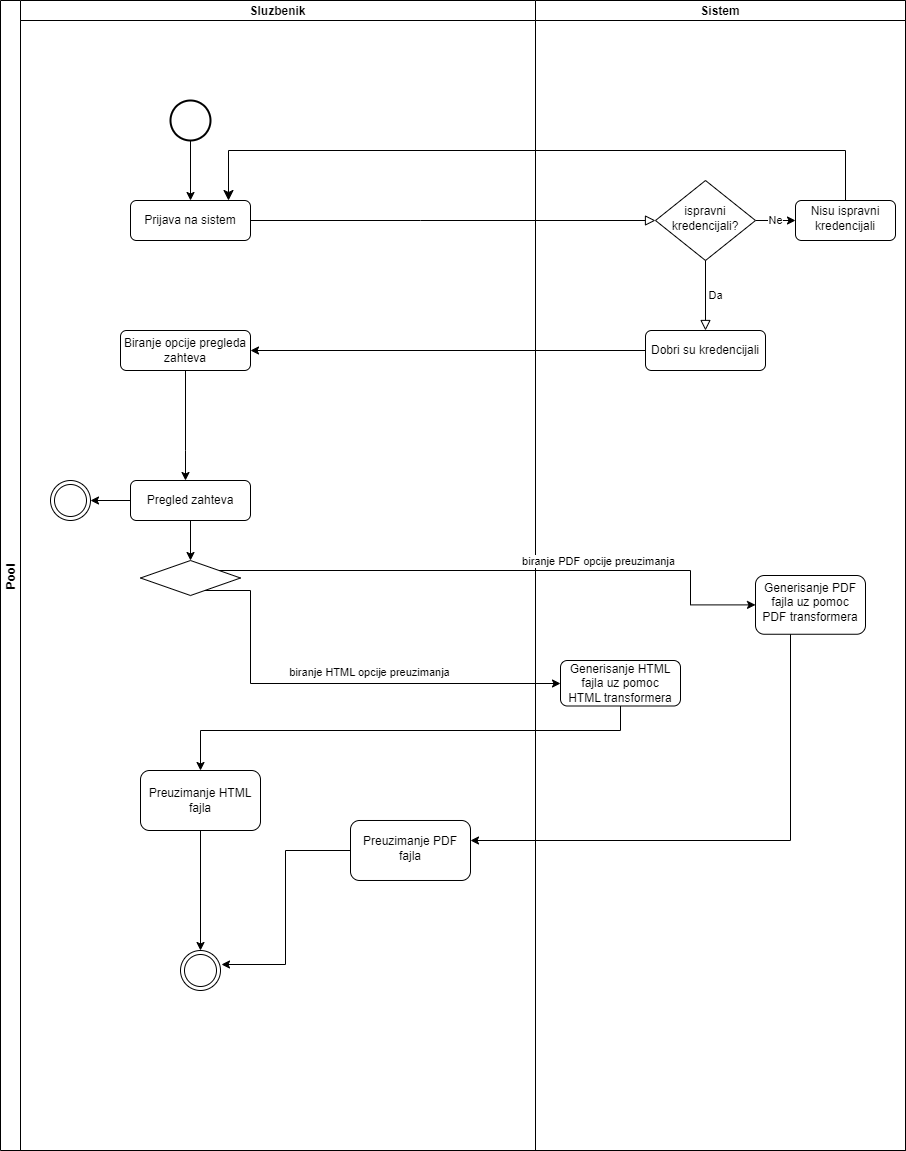

The diagram above was exported from draw.io. Its source (the exported page's mxGraphModel, read from the mxfile embedded in the PNG):
<mxGraphModel dx="1434" dy="707" grid="1" gridSize="10" guides="1" tooltips="1" connect="1" arrows="1" fold="1" page="1" pageScale="1" pageWidth="827" pageHeight="1169" math="0" shadow="0">
  <root>
    <mxCell id="WIyWlLk6GJQsqaUBKTNV-0" />
    <mxCell id="WIyWlLk6GJQsqaUBKTNV-1" parent="WIyWlLk6GJQsqaUBKTNV-0" />
    <mxCell id="4AsWnXmblwv0kJuJn1v8-4" value="Pool" style="swimlane;childLayout=stackLayout;resizeParent=1;resizeParentMax=0;startSize=20;horizontal=0;horizontalStack=1;" parent="WIyWlLk6GJQsqaUBKTNV-1" vertex="1">
      <mxGeometry x="50" y="10" width="905" height="1150" as="geometry" />
    </mxCell>
    <mxCell id="WIyWlLk6GJQsqaUBKTNV-2" value="" style="rounded=0;html=1;jettySize=auto;orthogonalLoop=1;fontSize=11;endArrow=block;endFill=0;endSize=8;strokeWidth=1;shadow=0;labelBackgroundColor=none;edgeStyle=orthogonalEdgeStyle;" parent="4AsWnXmblwv0kJuJn1v8-4" source="WIyWlLk6GJQsqaUBKTNV-3" target="WIyWlLk6GJQsqaUBKTNV-6" edge="1">
      <mxGeometry relative="1" as="geometry">
        <Array as="points">
          <mxPoint x="420" y="220" />
          <mxPoint x="420" y="220" />
        </Array>
      </mxGeometry>
    </mxCell>
    <mxCell id="4AsWnXmblwv0kJuJn1v8-15" value="" style="edgeStyle=elbowEdgeStyle;elbow=vertical;endArrow=classic;html=1;curved=0;rounded=0;endSize=8;startSize=8;exitX=0.5;exitY=0;exitDx=0;exitDy=0;" parent="4AsWnXmblwv0kJuJn1v8-4" source="4AsWnXmblwv0kJuJn1v8-13" edge="1">
      <mxGeometry width="50" height="50" relative="1" as="geometry">
        <mxPoint x="650" y="340" as="sourcePoint" />
        <mxPoint x="228" y="200" as="targetPoint" />
        <Array as="points">
          <mxPoint x="600" y="150" />
          <mxPoint x="450" y="280" />
        </Array>
      </mxGeometry>
    </mxCell>
    <mxCell id="4AsWnXmblwv0kJuJn1v8-17" value="" style="edgeStyle=orthogonalEdgeStyle;rounded=0;orthogonalLoop=1;jettySize=auto;html=1;" parent="4AsWnXmblwv0kJuJn1v8-4" source="4AsWnXmblwv0kJuJn1v8-10" target="4AsWnXmblwv0kJuJn1v8-16" edge="1">
      <mxGeometry relative="1" as="geometry" />
    </mxCell>
    <mxCell id="4AsWnXmblwv0kJuJn1v8-5" value="Sluzbenik" style="swimlane;startSize=20;" parent="4AsWnXmblwv0kJuJn1v8-4" vertex="1">
      <mxGeometry x="20" width="515" height="1150" as="geometry" />
    </mxCell>
    <mxCell id="WIyWlLk6GJQsqaUBKTNV-3" value="Prijava na sistem&lt;br&gt;" style="rounded=1;whiteSpace=wrap;html=1;fontSize=12;glass=0;strokeWidth=1;shadow=0;" parent="4AsWnXmblwv0kJuJn1v8-5" vertex="1">
      <mxGeometry x="110" y="200" width="120" height="40" as="geometry" />
    </mxCell>
    <mxCell id="4AsWnXmblwv0kJuJn1v8-9" value="" style="edgeStyle=orthogonalEdgeStyle;rounded=0;orthogonalLoop=1;jettySize=auto;html=1;" parent="4AsWnXmblwv0kJuJn1v8-5" source="4AsWnXmblwv0kJuJn1v8-1" target="WIyWlLk6GJQsqaUBKTNV-3" edge="1">
      <mxGeometry relative="1" as="geometry" />
    </mxCell>
    <mxCell id="4AsWnXmblwv0kJuJn1v8-1" value="" style="strokeWidth=2;html=1;shape=mxgraph.flowchart.start_2;whiteSpace=wrap;" parent="4AsWnXmblwv0kJuJn1v8-5" vertex="1">
      <mxGeometry x="150" y="100" width="40" height="40" as="geometry" />
    </mxCell>
    <mxCell id="4AsWnXmblwv0kJuJn1v8-16" value="Biranje opcije pregleda zahteva" style="rounded=1;whiteSpace=wrap;html=1;glass=0;strokeWidth=1;shadow=0;" parent="4AsWnXmblwv0kJuJn1v8-5" vertex="1">
      <mxGeometry x="100" y="330" width="130" height="40" as="geometry" />
    </mxCell>
    <mxCell id="wC-P8XFjEXSDm_58LdaA-5" value="" style="edgeStyle=orthogonalEdgeStyle;rounded=0;orthogonalLoop=1;jettySize=auto;html=1;" edge="1" parent="4AsWnXmblwv0kJuJn1v8-5" source="4AsWnXmblwv0kJuJn1v8-18" target="wC-P8XFjEXSDm_58LdaA-2">
      <mxGeometry relative="1" as="geometry" />
    </mxCell>
    <mxCell id="wC-P8XFjEXSDm_58LdaA-8" value="" style="edgeStyle=orthogonalEdgeStyle;rounded=0;orthogonalLoop=1;jettySize=auto;html=1;" edge="1" parent="4AsWnXmblwv0kJuJn1v8-5" source="4AsWnXmblwv0kJuJn1v8-18" target="wC-P8XFjEXSDm_58LdaA-7">
      <mxGeometry relative="1" as="geometry" />
    </mxCell>
    <mxCell id="4AsWnXmblwv0kJuJn1v8-18" value="Pregled zahteva" style="rounded=1;whiteSpace=wrap;html=1;glass=0;strokeWidth=1;shadow=0;" parent="4AsWnXmblwv0kJuJn1v8-5" vertex="1">
      <mxGeometry x="110" y="480" width="120" height="40" as="geometry" />
    </mxCell>
    <mxCell id="4AsWnXmblwv0kJuJn1v8-19" value="" style="edgeStyle=orthogonalEdgeStyle;rounded=0;orthogonalLoop=1;jettySize=auto;html=1;" parent="4AsWnXmblwv0kJuJn1v8-5" source="4AsWnXmblwv0kJuJn1v8-16" target="4AsWnXmblwv0kJuJn1v8-18" edge="1">
      <mxGeometry relative="1" as="geometry">
        <Array as="points">
          <mxPoint x="165" y="450" />
          <mxPoint x="165" y="450" />
        </Array>
      </mxGeometry>
    </mxCell>
    <mxCell id="4AsWnXmblwv0kJuJn1v8-35" value="" style="ellipse;shape=doubleEllipse;whiteSpace=wrap;html=1;aspect=fixed;" parent="4AsWnXmblwv0kJuJn1v8-5" vertex="1">
      <mxGeometry x="160" y="950" width="40" height="40" as="geometry" />
    </mxCell>
    <mxCell id="wC-P8XFjEXSDm_58LdaA-4" value="" style="edgeStyle=orthogonalEdgeStyle;rounded=0;orthogonalLoop=1;jettySize=auto;html=1;exitX=0.5;exitY=1;exitDx=0;exitDy=0;" edge="1" parent="4AsWnXmblwv0kJuJn1v8-5" source="wC-P8XFjEXSDm_58LdaA-18" target="4AsWnXmblwv0kJuJn1v8-35">
      <mxGeometry relative="1" as="geometry">
        <mxPoint x="180" y="900" as="sourcePoint" />
      </mxGeometry>
    </mxCell>
    <mxCell id="wC-P8XFjEXSDm_58LdaA-2" value="" style="ellipse;shape=doubleEllipse;whiteSpace=wrap;html=1;aspect=fixed;" vertex="1" parent="4AsWnXmblwv0kJuJn1v8-5">
      <mxGeometry x="30" y="480" width="40" height="40" as="geometry" />
    </mxCell>
    <mxCell id="wC-P8XFjEXSDm_58LdaA-7" value="" style="rhombus;whiteSpace=wrap;html=1;shadow=0;fontFamily=Helvetica;fontSize=12;align=center;strokeWidth=1;spacing=6;spacingTop=-4;" vertex="1" parent="4AsWnXmblwv0kJuJn1v8-5">
      <mxGeometry x="120" y="560" width="100" height="35" as="geometry" />
    </mxCell>
    <mxCell id="wC-P8XFjEXSDm_58LdaA-18" value="Preuzimanje HTML fajla" style="rounded=1;whiteSpace=wrap;html=1;glass=0;strokeWidth=1;shadow=0;" vertex="1" parent="4AsWnXmblwv0kJuJn1v8-5">
      <mxGeometry x="120" y="770" width="120" height="60" as="geometry" />
    </mxCell>
    <mxCell id="wC-P8XFjEXSDm_58LdaA-20" value="Preuzimanje PDF fajla" style="rounded=1;whiteSpace=wrap;html=1;shadow=0;strokeWidth=1;spacing=6;spacingTop=-4;" vertex="1" parent="4AsWnXmblwv0kJuJn1v8-5">
      <mxGeometry x="330" y="819.995" width="120" height="60" as="geometry" />
    </mxCell>
    <mxCell id="wC-P8XFjEXSDm_58LdaA-22" value="" style="edgeStyle=orthogonalEdgeStyle;rounded=0;orthogonalLoop=1;jettySize=auto;html=1;entryX=1.025;entryY=0.35;entryDx=0;entryDy=0;entryPerimeter=0;" edge="1" parent="4AsWnXmblwv0kJuJn1v8-5" source="wC-P8XFjEXSDm_58LdaA-20" target="4AsWnXmblwv0kJuJn1v8-35">
      <mxGeometry relative="1" as="geometry">
        <mxPoint x="190" y="840" as="sourcePoint" />
        <mxPoint x="190" y="960" as="targetPoint" />
      </mxGeometry>
    </mxCell>
    <mxCell id="4AsWnXmblwv0kJuJn1v8-6" value="Sistem" style="swimlane;startSize=20;" parent="4AsWnXmblwv0kJuJn1v8-4" vertex="1">
      <mxGeometry x="535" width="370" height="1150" as="geometry" />
    </mxCell>
    <mxCell id="4AsWnXmblwv0kJuJn1v8-14" value="Ne&lt;br&gt;" style="edgeStyle=orthogonalEdgeStyle;rounded=0;orthogonalLoop=1;jettySize=auto;html=1;" parent="4AsWnXmblwv0kJuJn1v8-6" source="WIyWlLk6GJQsqaUBKTNV-6" target="4AsWnXmblwv0kJuJn1v8-13" edge="1">
      <mxGeometry relative="1" as="geometry" />
    </mxCell>
    <mxCell id="WIyWlLk6GJQsqaUBKTNV-6" value="ispravni kredencijali?" style="rhombus;whiteSpace=wrap;html=1;shadow=0;fontFamily=Helvetica;fontSize=12;align=center;strokeWidth=1;spacing=6;spacingTop=-4;" parent="4AsWnXmblwv0kJuJn1v8-6" vertex="1">
      <mxGeometry x="120" y="180" width="100" height="80" as="geometry" />
    </mxCell>
    <mxCell id="WIyWlLk6GJQsqaUBKTNV-5" value="Da&lt;br&gt;" style="edgeStyle=orthogonalEdgeStyle;rounded=0;html=1;jettySize=auto;orthogonalLoop=1;fontSize=11;endArrow=block;endFill=0;endSize=8;strokeWidth=1;shadow=0;labelBackgroundColor=none;" parent="4AsWnXmblwv0kJuJn1v8-6" source="WIyWlLk6GJQsqaUBKTNV-6" edge="1">
      <mxGeometry y="10" relative="1" as="geometry">
        <mxPoint as="offset" />
        <mxPoint x="170" y="330" as="targetPoint" />
      </mxGeometry>
    </mxCell>
    <mxCell id="4AsWnXmblwv0kJuJn1v8-10" value="Dobri su kredencijali&lt;br&gt;" style="rounded=1;whiteSpace=wrap;html=1;fontSize=12;glass=0;strokeWidth=1;shadow=0;" parent="4AsWnXmblwv0kJuJn1v8-6" vertex="1">
      <mxGeometry x="110" y="330" width="120" height="40" as="geometry" />
    </mxCell>
    <mxCell id="4AsWnXmblwv0kJuJn1v8-13" value="Nisu ispravni kredencijali" style="rounded=1;whiteSpace=wrap;html=1;shadow=0;strokeWidth=1;spacing=6;spacingTop=-4;" parent="4AsWnXmblwv0kJuJn1v8-6" vertex="1">
      <mxGeometry x="260" y="200" width="100" height="40" as="geometry" />
    </mxCell>
    <mxCell id="wC-P8XFjEXSDm_58LdaA-9" value="Generisanje PDF fajla uz pomoc PDF transformera" style="rounded=1;whiteSpace=wrap;html=1;shadow=0;strokeWidth=1;spacing=6;spacingTop=-4;" vertex="1" parent="4AsWnXmblwv0kJuJn1v8-6">
      <mxGeometry x="220" y="575" width="110" height="58.75" as="geometry" />
    </mxCell>
    <mxCell id="wC-P8XFjEXSDm_58LdaA-0" value="Generisanje HTML fajla uz pomoc HTML&amp;nbsp;transformera" style="rounded=1;whiteSpace=wrap;html=1;glass=0;strokeWidth=1;shadow=0;" vertex="1" parent="4AsWnXmblwv0kJuJn1v8-6">
      <mxGeometry x="25" y="660" width="120" height="45.5" as="geometry" />
    </mxCell>
    <mxCell id="wC-P8XFjEXSDm_58LdaA-10" value="" style="edgeStyle=orthogonalEdgeStyle;rounded=0;orthogonalLoop=1;jettySize=auto;html=1;" edge="1" parent="4AsWnXmblwv0kJuJn1v8-4" source="wC-P8XFjEXSDm_58LdaA-7" target="wC-P8XFjEXSDm_58LdaA-9">
      <mxGeometry relative="1" as="geometry">
        <Array as="points">
          <mxPoint x="690" y="570" />
        </Array>
      </mxGeometry>
    </mxCell>
    <mxCell id="wC-P8XFjEXSDm_58LdaA-13" value="biranje PDF opcije preuzimanja" style="edgeLabel;html=1;align=center;verticalAlign=middle;resizable=0;points=[];" vertex="1" connectable="0" parent="wC-P8XFjEXSDm_58LdaA-10">
      <mxGeometry x="0.2581" y="2" relative="1" as="geometry">
        <mxPoint x="20" y="-8" as="offset" />
      </mxGeometry>
    </mxCell>
    <mxCell id="wC-P8XFjEXSDm_58LdaA-11" value="" style="edgeStyle=orthogonalEdgeStyle;rounded=0;orthogonalLoop=1;jettySize=auto;html=1;" edge="1" parent="4AsWnXmblwv0kJuJn1v8-4" source="wC-P8XFjEXSDm_58LdaA-7" target="wC-P8XFjEXSDm_58LdaA-0">
      <mxGeometry relative="1" as="geometry">
        <Array as="points">
          <mxPoint x="250" y="590" />
          <mxPoint x="250" y="683" />
        </Array>
      </mxGeometry>
    </mxCell>
    <mxCell id="wC-P8XFjEXSDm_58LdaA-12" value="biranje HTML opcije preuzimanja" style="edgeLabel;html=1;align=center;verticalAlign=middle;resizable=0;points=[];" vertex="1" connectable="0" parent="wC-P8XFjEXSDm_58LdaA-11">
      <mxGeometry x="0.2447" y="1" relative="1" as="geometry">
        <mxPoint x="-22" y="-11" as="offset" />
      </mxGeometry>
    </mxCell>
    <mxCell id="wC-P8XFjEXSDm_58LdaA-19" value="" style="edgeStyle=orthogonalEdgeStyle;rounded=0;orthogonalLoop=1;jettySize=auto;html=1;" edge="1" parent="4AsWnXmblwv0kJuJn1v8-4" source="wC-P8XFjEXSDm_58LdaA-0" target="wC-P8XFjEXSDm_58LdaA-18">
      <mxGeometry relative="1" as="geometry">
        <Array as="points">
          <mxPoint x="620" y="730" />
          <mxPoint x="200" y="730" />
        </Array>
      </mxGeometry>
    </mxCell>
    <mxCell id="wC-P8XFjEXSDm_58LdaA-21" value="" style="edgeStyle=orthogonalEdgeStyle;rounded=0;orthogonalLoop=1;jettySize=auto;html=1;" edge="1" parent="4AsWnXmblwv0kJuJn1v8-4" source="wC-P8XFjEXSDm_58LdaA-9" target="wC-P8XFjEXSDm_58LdaA-20">
      <mxGeometry relative="1" as="geometry">
        <Array as="points">
          <mxPoint x="790" y="840" />
        </Array>
      </mxGeometry>
    </mxCell>
  </root>
</mxGraphModel>